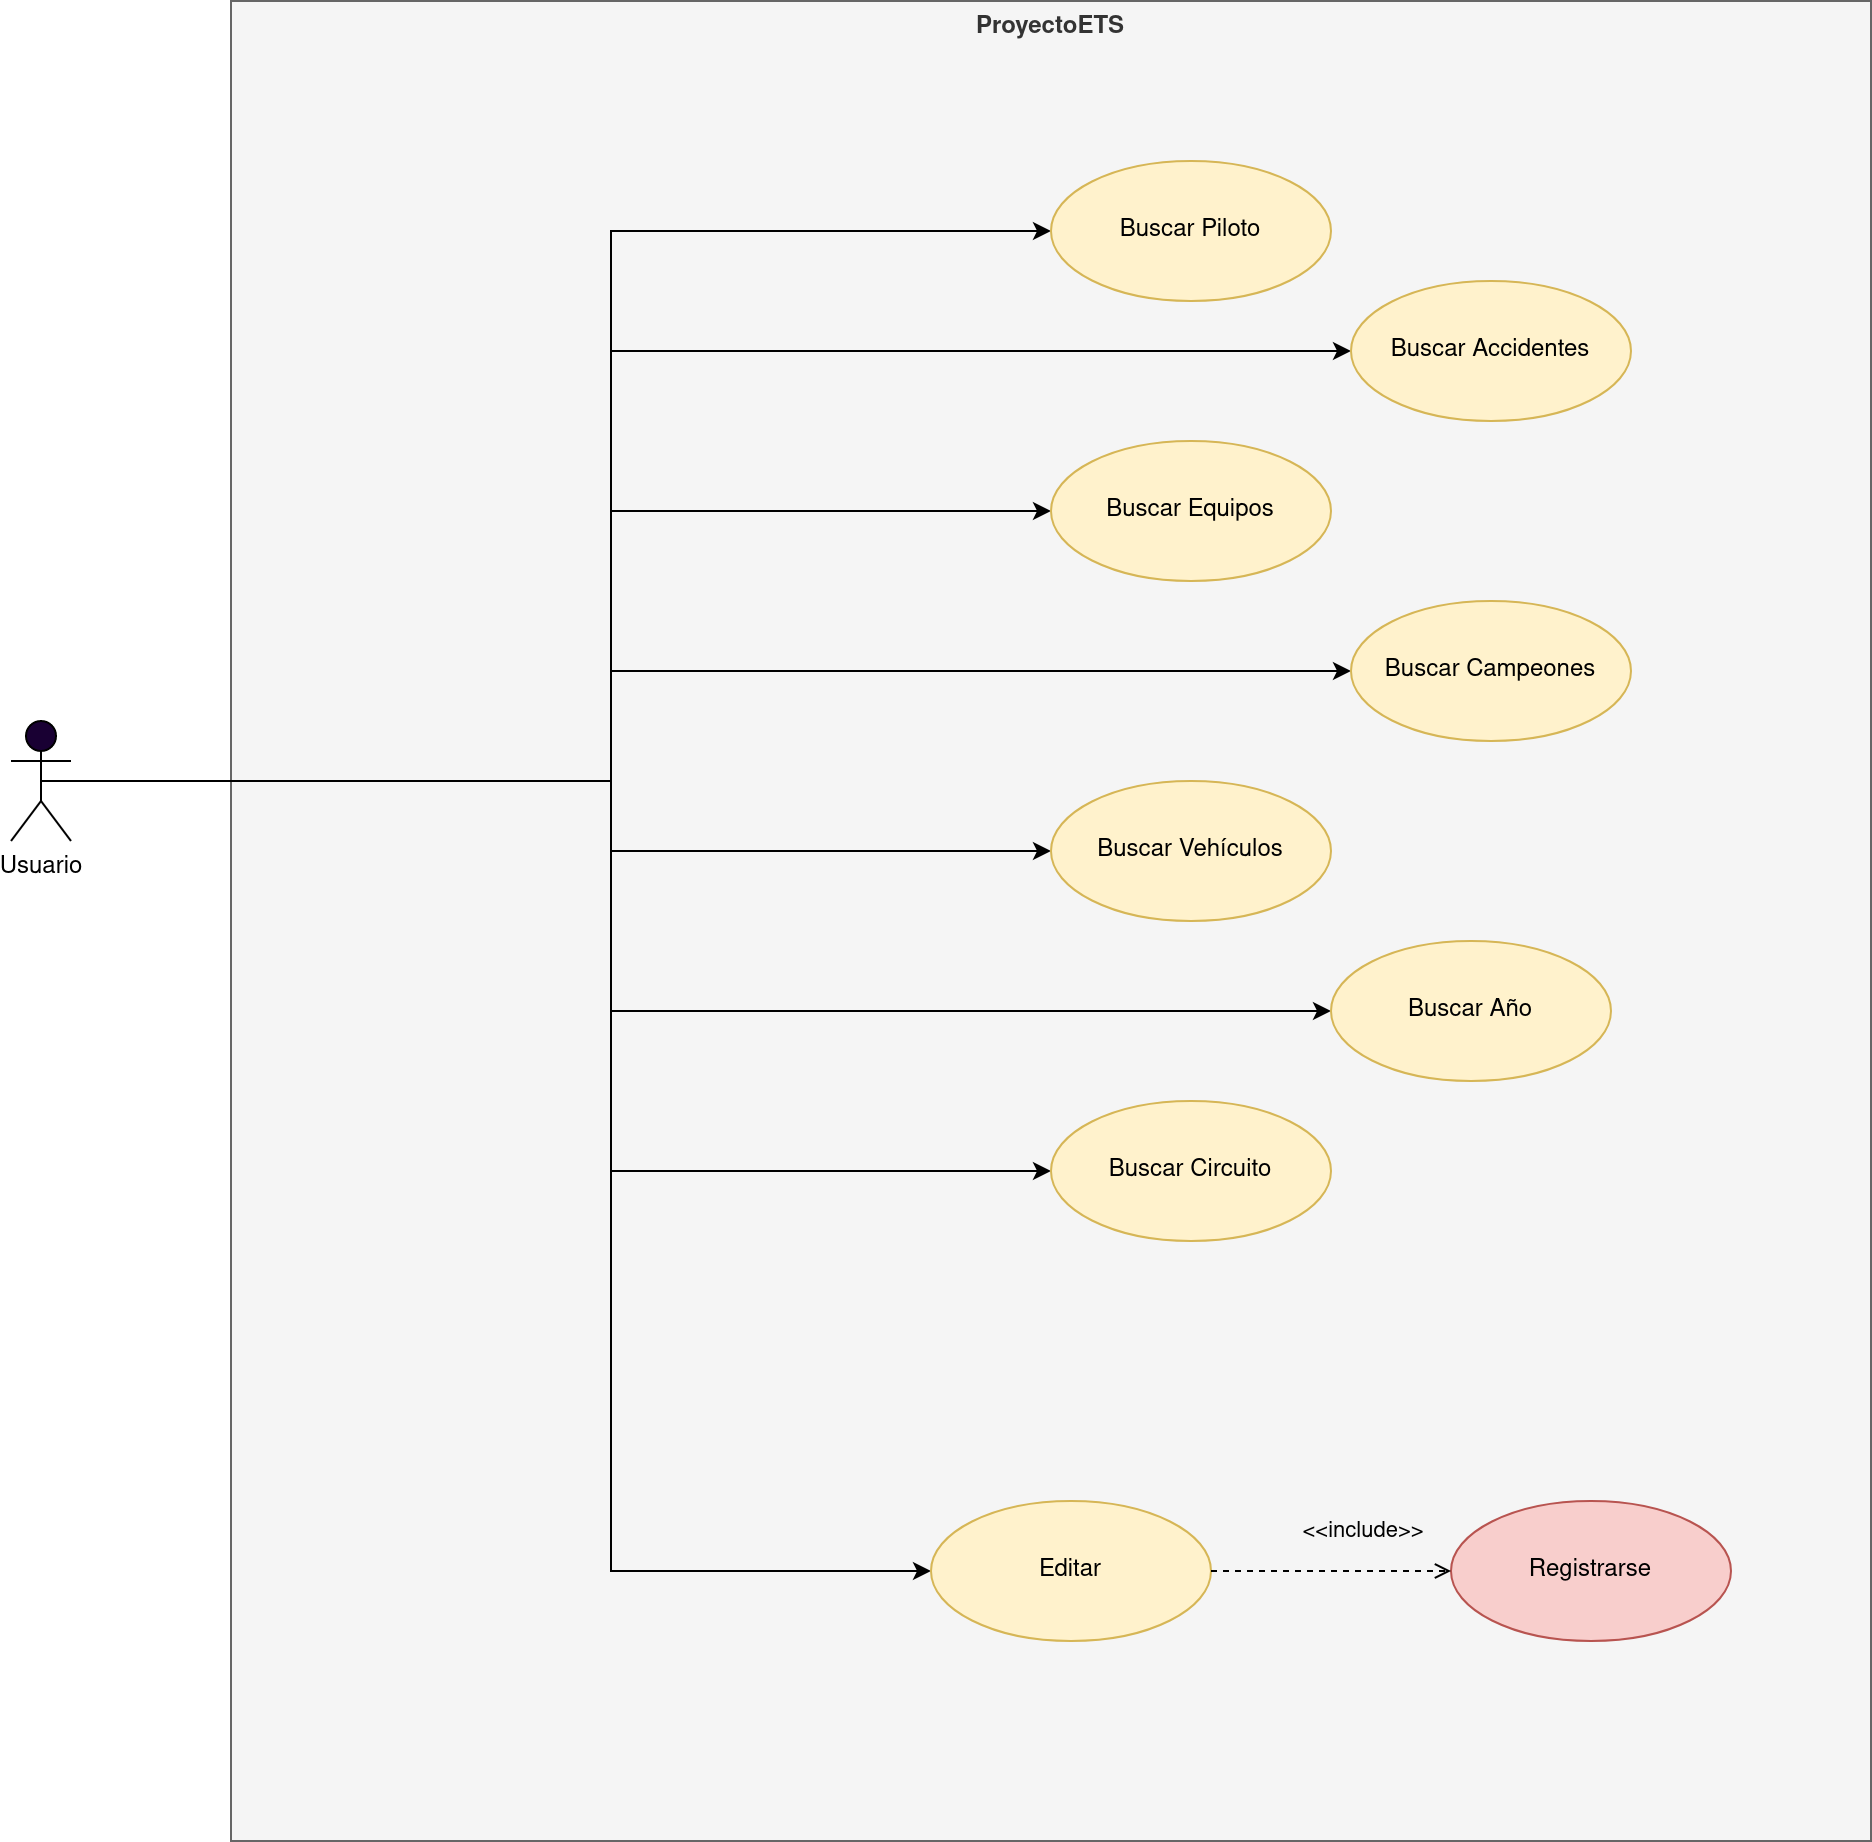

The diagram above was exported from draw.io. Its source (the exported page's mxGraphModel, read from the mxfile embedded in the PNG):
<mxGraphModel dx="920" dy="2563" grid="1" gridSize="10" guides="1" tooltips="1" connect="1" arrows="1" fold="1" page="1" pageScale="1" pageWidth="827" pageHeight="1169" math="0" shadow="0">
  <root>
    <mxCell id="0" />
    <mxCell id="1" parent="0" />
    <mxCell id="eulLfTV0dKDWB13zNyZF-9" value="ProyectoETS" style="shape=rect;html=1;verticalAlign=top;fontStyle=1;whiteSpace=wrap;align=center;fillColor=#f5f5f5;fontColor=#333333;strokeColor=#666666;" parent="1" vertex="1">
      <mxGeometry x="140" y="-170" width="820" height="920" as="geometry" />
    </mxCell>
    <mxCell id="eulLfTV0dKDWB13zNyZF-18" style="edgeStyle=orthogonalEdgeStyle;rounded=0;orthogonalLoop=1;jettySize=auto;html=1;exitX=0.5;exitY=0.5;exitDx=0;exitDy=0;exitPerimeter=0;entryX=0;entryY=0.5;entryDx=0;entryDy=0;" parent="1" source="eulLfTV0dKDWB13zNyZF-1" target="eulLfTV0dKDWB13zNyZF-10" edge="1">
      <mxGeometry relative="1" as="geometry">
        <mxPoint x="320" y="225" as="targetPoint" />
        <Array as="points">
          <mxPoint x="330" y="220" />
          <mxPoint x="330" y="85" />
        </Array>
      </mxGeometry>
    </mxCell>
    <mxCell id="eulLfTV0dKDWB13zNyZF-38" style="edgeStyle=orthogonalEdgeStyle;rounded=0;orthogonalLoop=1;jettySize=auto;html=1;exitX=0.5;exitY=0.5;exitDx=0;exitDy=0;exitPerimeter=0;entryX=0;entryY=0.5;entryDx=0;entryDy=0;" parent="1" source="eulLfTV0dKDWB13zNyZF-1" target="eulLfTV0dKDWB13zNyZF-12" edge="1">
      <mxGeometry relative="1" as="geometry">
        <Array as="points">
          <mxPoint x="330" y="220" />
          <mxPoint x="330" y="255" />
        </Array>
      </mxGeometry>
    </mxCell>
    <mxCell id="eulLfTV0dKDWB13zNyZF-39" style="edgeStyle=orthogonalEdgeStyle;rounded=0;orthogonalLoop=1;jettySize=auto;html=1;exitX=0.5;exitY=0.5;exitDx=0;exitDy=0;exitPerimeter=0;entryX=0;entryY=0.5;entryDx=0;entryDy=0;" parent="1" source="eulLfTV0dKDWB13zNyZF-1" target="eulLfTV0dKDWB13zNyZF-24" edge="1">
      <mxGeometry relative="1" as="geometry">
        <Array as="points">
          <mxPoint x="330" y="220" />
          <mxPoint x="330" y="5" />
        </Array>
      </mxGeometry>
    </mxCell>
    <mxCell id="eulLfTV0dKDWB13zNyZF-40" style="edgeStyle=orthogonalEdgeStyle;rounded=0;orthogonalLoop=1;jettySize=auto;html=1;exitX=0.5;exitY=0.5;exitDx=0;exitDy=0;exitPerimeter=0;entryX=0;entryY=0.5;entryDx=0;entryDy=0;" parent="1" source="eulLfTV0dKDWB13zNyZF-1" target="eulLfTV0dKDWB13zNyZF-26" edge="1">
      <mxGeometry relative="1" as="geometry">
        <Array as="points">
          <mxPoint x="330" y="220" />
          <mxPoint x="330" y="335" />
        </Array>
      </mxGeometry>
    </mxCell>
    <mxCell id="eulLfTV0dKDWB13zNyZF-41" style="edgeStyle=orthogonalEdgeStyle;rounded=0;orthogonalLoop=1;jettySize=auto;html=1;exitX=0.5;exitY=0.5;exitDx=0;exitDy=0;exitPerimeter=0;entryX=0;entryY=0.5;entryDx=0;entryDy=0;" parent="1" source="eulLfTV0dKDWB13zNyZF-1" target="eulLfTV0dKDWB13zNyZF-19" edge="1">
      <mxGeometry relative="1" as="geometry">
        <Array as="points">
          <mxPoint x="330" y="220" />
          <mxPoint x="330" y="165" />
        </Array>
      </mxGeometry>
    </mxCell>
    <mxCell id="eulLfTV0dKDWB13zNyZF-42" style="edgeStyle=orthogonalEdgeStyle;rounded=0;orthogonalLoop=1;jettySize=auto;html=1;exitX=0.5;exitY=0.5;exitDx=0;exitDy=0;exitPerimeter=0;entryX=0;entryY=0.5;entryDx=0;entryDy=0;" parent="1" source="eulLfTV0dKDWB13zNyZF-1" target="eulLfTV0dKDWB13zNyZF-7" edge="1">
      <mxGeometry relative="1" as="geometry">
        <Array as="points">
          <mxPoint x="330" y="220" />
          <mxPoint x="330" y="-55" />
        </Array>
      </mxGeometry>
    </mxCell>
    <mxCell id="eulLfTV0dKDWB13zNyZF-43" style="edgeStyle=orthogonalEdgeStyle;rounded=0;orthogonalLoop=1;jettySize=auto;html=1;exitX=0.5;exitY=0.5;exitDx=0;exitDy=0;exitPerimeter=0;entryX=0;entryY=0.5;entryDx=0;entryDy=0;" parent="1" source="eulLfTV0dKDWB13zNyZF-1" target="eulLfTV0dKDWB13zNyZF-11" edge="1">
      <mxGeometry relative="1" as="geometry">
        <Array as="points">
          <mxPoint x="330" y="220" />
          <mxPoint x="330" y="415" />
        </Array>
      </mxGeometry>
    </mxCell>
    <mxCell id="eulLfTV0dKDWB13zNyZF-46" style="edgeStyle=orthogonalEdgeStyle;rounded=0;orthogonalLoop=1;jettySize=auto;html=1;exitX=0.5;exitY=0.5;exitDx=0;exitDy=0;exitPerimeter=0;entryX=0;entryY=0.5;entryDx=0;entryDy=0;" parent="1" source="eulLfTV0dKDWB13zNyZF-1" target="eulLfTV0dKDWB13zNyZF-28" edge="1">
      <mxGeometry relative="1" as="geometry">
        <Array as="points">
          <mxPoint x="330" y="220" />
          <mxPoint x="330" y="615" />
        </Array>
      </mxGeometry>
    </mxCell>
    <mxCell id="eulLfTV0dKDWB13zNyZF-1" value="Usuario" style="shape=umlActor;verticalLabelPosition=bottom;verticalAlign=top;html=1;outlineConnect=0;fillColor=#190033;" parent="1" vertex="1">
      <mxGeometry x="30" y="190" width="30" height="60" as="geometry" />
    </mxCell>
    <mxCell id="eulLfTV0dKDWB13zNyZF-7" value="Buscar&amp;nbsp;Piloto" style="ellipse;whiteSpace=wrap;html=1;fillColor=#fff2cc;strokeColor=#d6b656;" parent="1" vertex="1">
      <mxGeometry x="550" y="-90" width="140" height="70" as="geometry" />
    </mxCell>
    <mxCell id="eulLfTV0dKDWB13zNyZF-10" value="Buscar Equipos" style="ellipse;whiteSpace=wrap;html=1;fillColor=#fff2cc;strokeColor=#d6b656;" parent="1" vertex="1">
      <mxGeometry x="550" y="50" width="140" height="70" as="geometry" />
    </mxCell>
    <mxCell id="eulLfTV0dKDWB13zNyZF-11" value="Buscar Circuito" style="ellipse;whiteSpace=wrap;html=1;fillColor=#fff2cc;strokeColor=#d6b656;" parent="1" vertex="1">
      <mxGeometry x="550" y="380" width="140" height="70" as="geometry" />
    </mxCell>
    <mxCell id="eulLfTV0dKDWB13zNyZF-12" value="Buscar Vehículos" style="ellipse;whiteSpace=wrap;html=1;fillColor=#fff2cc;strokeColor=#d6b656;" parent="1" vertex="1">
      <mxGeometry x="550" y="220" width="140" height="70" as="geometry" />
    </mxCell>
    <mxCell id="eulLfTV0dKDWB13zNyZF-19" value="Buscar Campeones" style="ellipse;whiteSpace=wrap;html=1;fillColor=#fff2cc;strokeColor=#d6b656;" parent="1" vertex="1">
      <mxGeometry x="700" y="130" width="140" height="70" as="geometry" />
    </mxCell>
    <mxCell id="eulLfTV0dKDWB13zNyZF-24" value="Buscar Accidentes" style="ellipse;whiteSpace=wrap;html=1;fillColor=#fff2cc;strokeColor=#d6b656;" parent="1" vertex="1">
      <mxGeometry x="700" y="-30" width="140" height="70" as="geometry" />
    </mxCell>
    <mxCell id="eulLfTV0dKDWB13zNyZF-26" value="Buscar Año" style="ellipse;whiteSpace=wrap;html=1;fillColor=#fff2cc;strokeColor=#d6b656;" parent="1" vertex="1">
      <mxGeometry x="690" y="300" width="140" height="70" as="geometry" />
    </mxCell>
    <mxCell id="eulLfTV0dKDWB13zNyZF-28" value="Editar" style="ellipse;whiteSpace=wrap;html=1;fillColor=#fff2cc;strokeColor=#d6b656;" parent="1" vertex="1">
      <mxGeometry x="490" y="580" width="140" height="70" as="geometry" />
    </mxCell>
    <mxCell id="eulLfTV0dKDWB13zNyZF-29" value="Registrarse" style="ellipse;whiteSpace=wrap;html=1;fillColor=#f8cecc;strokeColor=#b85450;" parent="1" vertex="1">
      <mxGeometry x="750" y="580" width="140" height="70" as="geometry" />
    </mxCell>
    <mxCell id="eulLfTV0dKDWB13zNyZF-45" value="&amp;lt;&amp;lt;include&amp;gt;&amp;gt;" style="edgeStyle=none;html=1;endArrow=open;verticalAlign=bottom;dashed=1;labelBackgroundColor=none;rounded=0;entryX=0;entryY=0.5;entryDx=0;entryDy=0;exitX=1;exitY=0.5;exitDx=0;exitDy=0;" parent="1" source="eulLfTV0dKDWB13zNyZF-28" target="eulLfTV0dKDWB13zNyZF-29" edge="1">
      <mxGeometry x="0.275" y="11" width="160" relative="1" as="geometry">
        <mxPoint x="430.00000000000637" y="510" as="sourcePoint" />
        <mxPoint x="519.9999999999995" y="510" as="targetPoint" />
        <Array as="points" />
        <mxPoint as="offset" />
      </mxGeometry>
    </mxCell>
  </root>
</mxGraphModel>